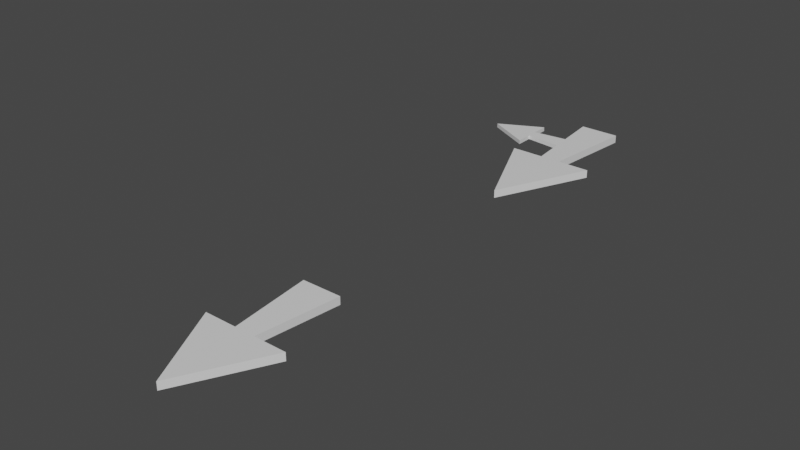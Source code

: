 # Source: arrows.blend  (saved by Blender 3.5.10; exported with 4.5.12 LTS)
import bpy
from mathutils import Matrix  # noqa: F401  (used for matrix-valued properties, if any)

bpy.ops.wm.read_factory_settings(use_empty=True)
scene = bpy.context.scene
scene.name = 'Scene'

# ---- collections
col_collection = bpy.data.collections.new('Collection'); scene.collection.children.link(col_collection)

# ---- materials (node trees are filled in below, after node groups)
mat_material = bpy.data.materials.new('Material')
mat_material.alpha_threshold = 0.0
mat_material.use_transparent_shadow = False
mat_material.roughness = 0.5
mat_material.line_color = (0.0, 0.0, 0.0, 1.0)

# ---- material node trees
mat_material.use_nodes = True; mat_material.node_tree.nodes.clear()
_N = mat_material.node_tree.nodes; _L = mat_material.node_tree.links
n0 = _N.new('ShaderNodeOutputMaterial'); n0.name = 'Material Output'; n0.location = (300, 300)
n1 = _N.new('ShaderNodeBsdfPrincipled'); n1.name = 'Principled BSDF'; n1.location = (10, 300)
n1.distribution = 'GGX'
n1.subsurface_method = 'RANDOM_WALK_SKIN'
n1.inputs[3].default_value = 1.45
n1.inputs[27].default_value = (0.0, 0.0, 0.0, 1.0)
n1.inputs[28].default_value = 1.0
_L.new(n1.outputs[0], n0.inputs[0])
n0.is_active_output = True

# ---- world
world_world = bpy.data.worlds.new('World'); scene.world = world_world
world_world.use_nodes = True; world_world.node_tree.nodes.clear()
_N = world_world.node_tree.nodes; _L = world_world.node_tree.links
n0 = _N.new('ShaderNodeOutputWorld'); n0.name = 'World Output'; n0.location = (300, 300)
n1 = _N.new('ShaderNodeBackground'); n1.name = 'Background'; n1.location = (10, 300)
n1.inputs[0].default_value = (0.05088, 0.05088, 0.05088, 1.0)
_L.new(n1.outputs[0], n0.inputs[0])
n0.is_active_output = True
world_world.color = (0.05088, 0.05088, 0.05088)
world_world.use_sun_shadow = False
world_world.sun_shadow_jitter_overblur = 0.0

# ---- meshes
me_cube_001 = bpy.data.meshes.new('Cube.001')
me_cube_001.from_pydata([(0.1241, 0.0, -1.0), (0.1241, 0.0, 1.0), (0.24, 1.0, -1.0), (0.24, 1.0, 1.0), (0.0, 1.0, -1.0), (7.198e-10, -1.0, 1.0), (7.198e-10, -1.0, -1.0), (0.0, 1.0, 1.0), (-0.5169, 0.0, -1.0), (0.5169, 0.0, 1.0), (-0.5169, 0.0, 1.0), (0.5169, 0.0, -1.0), (7.198e-10, 0.0, -1.0), (7.198e-10, 0.0, 1.0), (7.198e-10, -1.0, 1.0), (0.5169, 0.0, 1.0), (0.5169, 0.0, -1.0), (7.198e-10, -1.0, -1.0), (-0.5169, 0.0, 1.0), (7.198e-10, -1.0, 1.0), (7.198e-10, -1.0, -1.0), (-0.5169, 0.0, -1.0), (-0.24, 1.0, -1.0), (-0.24, 1.0, 1.0), (-0.1241, 0.0, -1.0), (-0.1241, 0.0, 1.0)], [], [(8, 24, 12, 6, 20, 21), (13, 25, 10, 18, 19, 5), (1, 0, 16, 15), (21, 18, 10, 8), (9, 1, 13, 5, 14, 15), (22, 23, 7, 4), (4, 2, 0, 12), (11, 9, 15, 16), (12, 0, 11, 16, 17, 6), (3, 7, 13, 1), (22, 4, 12, 24), (6, 5, 19, 20), (20, 19, 18, 21), (14, 17, 16, 15), (17, 14, 5, 6), (21, 18, 25, 24), (4, 7, 3, 2), (7, 23, 25, 13), (24, 25, 23, 22), (0, 2, 3, 1)])
_uv = me_cube_001.uv_layers.new(name='UVMap')
_uv.uv.foreach_set('vector', [0.125, 0.625, 0.2071, 0.625, 0.25, 0.625, 0.25, 0.75, 0.25, 0.75, 0.125, 0.625, 0.75, 0.625, 0.7929, 0.625, 0.875, 0.625, 0.875, 0.625, 0.75, 0.75, 0.75, 0.75, 0.0, 0.0, 0.0, 0.0, 0.375, 0.625, 0.625, 0.625, 0.375, 0.125, 0.625, 0.125, 0.625, 0.125, 0.375, 0.125, 0.625, 0.625, 0.719, 0.625, 0.75, 0.625, 0.75, 0.75, 0.75, 0.75, 0.625, 0.625, 0.375, 0.3321, 0.625, 0.3321, 0.625, 0.375, 0.375, 0.375, 0.25, 0.5, 0.281, 0.5, 0.281, 0.625, 0.25, 0.625, 0.375, 0.625, 0.625, 0.625, 0.625, 0.625, 0.375, 0.625, 0.25, 0.625, 0.281, 0.625, 0.375, 0.625, 0.375, 0.625, 0.25, 0.75, 0.25, 0.75, 0.719, 0.5, 0.75, 0.5, 0.75, 0.625, 0.719, 0.625, 0.2071, 0.5, 0.25, 0.5, 0.25, 0.625, 0.2071, 0.625, 0.375, 0.875, 0.625, 0.875, 0.625, 0.875, 0.375, 0.875, 0.375, 0.0, 0.625, 0.0, 0.625, 0.125, 0.375, 0.125, 0.625, 0.875, 0.375, 0.875, 0.375, 0.625, 0.625, 0.625, 0.375, 0.875, 0.625, 0.875, 0.625, 0.875, 0.375, 0.875, 0.375, 0.125, 0.625, 0.125, 0.7929, 0.625, 0.2071, 0.625, 0.375, 0.375, 0.625, 0.375, 0.625, 0.406, 0.375, 0.406, 0.75, 0.5, 0.7929, 0.5, 0.7929, 0.625, 0.75, 0.625, 0.2071, 0.625, 0.7929, 0.625, 0.625, 0.3321, 0.2071, 0.5, 0.0, 0.0, 0.375, 0.406, 0.719, 0.5, 0.0, 0.0])
me_cube_001.materials.append(mat_material)
me_cube_001.use_mirror_vertex_groups = False
me_cube_001.update()
me_cube_002 = bpy.data.meshes.new('Cube.002')
me_cube_002.from_pydata([(0.1241, 0.0, -1.0), (0.1241, 0.0, 1.0), (0.24, 1.0, -1.0), (0.24, 1.0, 1.0), (0.0, 1.0, -1.0), (7.198e-10, -1.0, 1.0), (7.198e-10, -1.0, -1.0), (0.0, 1.0, 1.0), (-0.5169, 0.0, -1.0), (0.5169, 0.0, 1.0), (-0.5169, 0.0, 1.0), (0.5169, 0.0, -1.0), (7.198e-10, 0.0, -1.0), (7.198e-10, 0.0, 1.0), (7.198e-10, -1.0, 1.0), (0.5169, 0.0, 1.0), (0.5169, 0.0, -1.0), (7.198e-10, -1.0, -1.0), (-0.5169, 0.0, 1.0), (7.198e-10, -1.0, 1.0), (7.198e-10, -1.0, -1.0), (-0.5169, 0.0, -1.0), (-0.24, 1.0, -1.0), (-0.24, 1.0, 1.0), (-0.1241, 0.0, -1.0), (-0.1241, 0.0, 1.0), (1.057, 1.41, -1.856), (1.057, 1.41, 1.856), (-1.069, 1.625, -1.856), (-1.069, 1.625, 1.856), (-1.069, 1.179, -1.856), (3.183, 1.179, 1.856), (3.183, 1.179, -1.856), (-1.069, 1.179, 1.856), (1.057, 0.2198, -1.856), (1.057, 2.139, 1.856), (1.057, 0.2198, 1.856), (1.057, 2.139, -1.856), (1.057, 1.179, -1.856), (1.057, 1.179, 1.856), (3.183, 1.179, 1.856), (1.057, 2.139, 1.856), (1.057, 2.139, -1.856), (3.183, 1.179, -1.856), (1.057, 0.2198, 1.856), (3.183, 1.179, 1.856), (3.183, 1.179, -1.856), (1.057, 0.2198, -1.856), (-1.069, 0.7338, -1.856), (-1.069, 0.7338, 1.856), (1.057, 0.949, -1.856), (1.057, 0.949, 1.856)], [], [(8, 24, 12, 6, 20, 21), (13, 25, 10, 18, 19, 5), (1, 0, 16, 15), (21, 18, 10, 8), (9, 1, 13, 5, 14, 15), (22, 23, 7, 4), (4, 2, 0, 12), (11, 9, 15, 16), (12, 0, 11, 16, 17, 6), (3, 7, 13, 1), (22, 4, 12, 24), (6, 5, 19, 20), (20, 19, 18, 21), (14, 17, 16, 15), (17, 14, 5, 6), (21, 18, 25, 24), (4, 7, 3, 2), (7, 23, 25, 13), (24, 25, 23, 22), (0, 2, 3, 1), (34, 50, 38, 32, 46, 47), (39, 51, 36, 44, 45, 31), (27, 26, 42, 41), (47, 44, 36, 34), (35, 27, 39, 31, 40, 41), (48, 49, 33, 30), (30, 28, 26, 38), (37, 35, 41, 42), (38, 26, 37, 42, 43, 32), (29, 33, 39, 27), (48, 30, 38, 50), (32, 31, 45, 46), (46, 45, 44, 47), (40, 43, 42, 41), (43, 40, 31, 32), (47, 44, 51, 50), (30, 33, 29, 28), (33, 49, 51, 39), (50, 51, 49, 48), (26, 28, 29, 27)])
_uv = me_cube_002.uv_layers.new(name='UVMap')
_uv.uv.foreach_set('vector', [0.125, 0.625, 0.2071, 0.625, 0.25, 0.625, 0.25, 0.75, 0.25, 0.75, 0.125, 0.625, 0.75, 0.625, 0.7929, 0.625, 0.875, 0.625, 0.875, 0.625, 0.75, 0.75, 0.75, 0.75, 0.0, 0.0, 0.0, 0.0, 0.375, 0.625, 0.625, 0.625, 0.375, 0.125, 0.625, 0.125, 0.625, 0.125, 0.375, 0.125, 0.625, 0.625, 0.719, 0.625, 0.75, 0.625, 0.75, 0.75, 0.75, 0.75, 0.625, 0.625, 0.375, 0.3321, 0.625, 0.3321, 0.625, 0.375, 0.375, 0.375, 0.25, 0.5, 0.281, 0.5, 0.281, 0.625, 0.25, 0.625, 0.375, 0.625, 0.625, 0.625, 0.625, 0.625, 0.375, 0.625, 0.25, 0.625, 0.281, 0.625, 0.375, 0.625, 0.375, 0.625, 0.25, 0.75, 0.25, 0.75, 0.719, 0.5, 0.75, 0.5, 0.75, 0.625, 0.719, 0.625, 0.2071, 0.5, 0.25, 0.5, 0.25, 0.625, 0.2071, 0.625, 0.375, 0.875, 0.625, 0.875, 0.625, 0.875, 0.375, 0.875, 0.375, 0.0, 0.625, 0.0, 0.625, 0.125, 0.375, 0.125, 0.625, 0.875, 0.375, 0.875, 0.375, 0.625, 0.625, 0.625, 0.375, 0.875, 0.625, 0.875, 0.625, 0.875, 0.375, 0.875, 0.375, 0.125, 0.625, 0.125, 0.7929, 0.625, 0.2071, 0.625, 0.375, 0.375, 0.625, 0.375, 0.625, 0.406, 0.375, 0.406, 0.75, 0.5, 0.7929, 0.5, 0.7929, 0.625, 0.75, 0.625, 0.2071, 0.625, 0.7929, 0.625, 0.625, 0.3321, 0.2071, 0.5, 0.0, 0.0, 0.375, 0.406, 0.719, 0.5, 0.0, 0.0, 0.125, 0.625, 0.2071, 0.625, 0.25, 0.625, 0.25, 0.75, 0.25, 0.75, 0.125, 0.625, 0.75, 0.625, 0.7929, 0.625, 0.875, 0.625, 0.875, 0.625, 0.75, 0.75, 0.75, 0.75, 0.0, 0.0, 0.0, 0.0, 0.375, 0.625, 0.625, 0.625, 0.375, 0.125, 0.625, 0.125, 0.625, 0.125, 0.375, 0.125, 0.625, 0.625, 0.719, 0.625, 0.75, 0.625, 0.75, 0.75, 0.75, 0.75, 0.625, 0.625, 0.375, 0.3321, 0.625, 0.3321, 0.625, 0.375, 0.375, 0.375, 0.25, 0.5, 0.281, 0.5, 0.281, 0.625, 0.25, 0.625, 0.375, 0.625, 0.625, 0.625, 0.625, 0.625, 0.375, 0.625, 0.25, 0.625, 0.281, 0.625, 0.375, 0.625, 0.375, 0.625, 0.25, 0.75, 0.25, 0.75, 0.719, 0.5, 0.75, 0.5, 0.75, 0.625, 0.719, 0.625, 0.2071, 0.5, 0.25, 0.5, 0.25, 0.625, 0.2071, 0.625, 0.375, 0.875, 0.625, 0.875, 0.625, 0.875, 0.375, 0.875, 0.375, 0.0, 0.625, 0.0, 0.625, 0.125, 0.375, 0.125, 0.625, 0.875, 0.375, 0.875, 0.375, 0.625, 0.625, 0.625, 0.375, 0.875, 0.625, 0.875, 0.625, 0.875, 0.375, 0.875, 0.375, 0.125, 0.625, 0.125, 0.7929, 0.625, 0.2071, 0.625, 0.375, 0.375, 0.625, 0.375, 0.625, 0.406, 0.375, 0.406, 0.75, 0.5, 0.7929, 0.5, 0.7929, 0.625, 0.75, 0.625, 0.2071, 0.625, 0.7929, 0.625, 0.625, 0.3321, 0.2071, 0.5, 0.0, 0.0, 0.375, 0.406, 0.719, 0.5, 0.0, 0.0])
me_cube_002.materials.append(mat_material)
me_cube_002.use_mirror_vertex_groups = False
me_cube_002.update()

# ---- objects
ob_cube_001 = bpy.data.objects.new('Cube.001', me_cube_001)
ob_cube_002 = bpy.data.objects.new('Cube.002', me_cube_002)

# ---- transforms, parenting, visibility, modifiers, constraints
ob_cube_001.location = (0.0, -4.983, 0.0)
ob_cube_001.scale = (1.0, 1.0, -0.04722)
ob_cube_001.lock_rotations_4d = False
ob_cube_001.empty_display_type = 'ARROWS'
ob_cube_001.lineart.crease_threshold = 0.0
ob_cube_002.location = (-0.6353, 0.5696, 0.0)
ob_cube_002.rotation_euler = (0.0, 0.0, -1.571)
ob_cube_002.scale = (0.5387, 0.5387, -0.02544)
ob_cube_002.lock_rotations_4d = False
ob_cube_002.empty_display_type = 'ARROWS'
ob_cube_002.lineart.crease_threshold = 0.0

# ---- collection membership
col_collection.objects.link(ob_cube_001)
col_collection.objects.link(ob_cube_002)

# ---- scene / render settings (as saved in the file)
scene.frame_start = 1; scene.frame_end = 250; scene.frame_set(1)
scene.render.engine = 'BLENDER_EEVEE_NEXT'
scene.cycles.sampling_pattern = 'TABULATED_SOBOL'
scene.view_settings.view_transform = 'Filmic'
bpy.context.view_layer.update()

# ---- added for rendering (the .blend has no active camera and no usable light): camera, sun
cam_auto = bpy.data.cameras.new('AutoCamera')
cam_auto.lens = 50.0
cam_auto.sensor_width = 36.0
cam_auto.clip_end = 1000.0
ob_auto_camera = bpy.data.objects.new('AutoCamera', cam_auto)
scene.collection.objects.link(ob_auto_camera)
ob_auto_camera.location = (6.45003, -10.5529, 5.42286)
ob_auto_camera.rotation_euler = (1.09748, -7.21219e-08, 0.694738)
scene.camera = ob_auto_camera
light_auto_sun = bpy.data.lights.new('AutoSun', 'SUN')
light_auto_sun.energy = 3.0
light_auto_sun.angle = 0.0523599
ob_auto_sun = bpy.data.objects.new('AutoSun', light_auto_sun)
scene.collection.objects.link(ob_auto_sun)
ob_auto_sun.rotation_euler = (0.872665, 0.174533, 0.523599)
bpy.context.view_layer.update()
